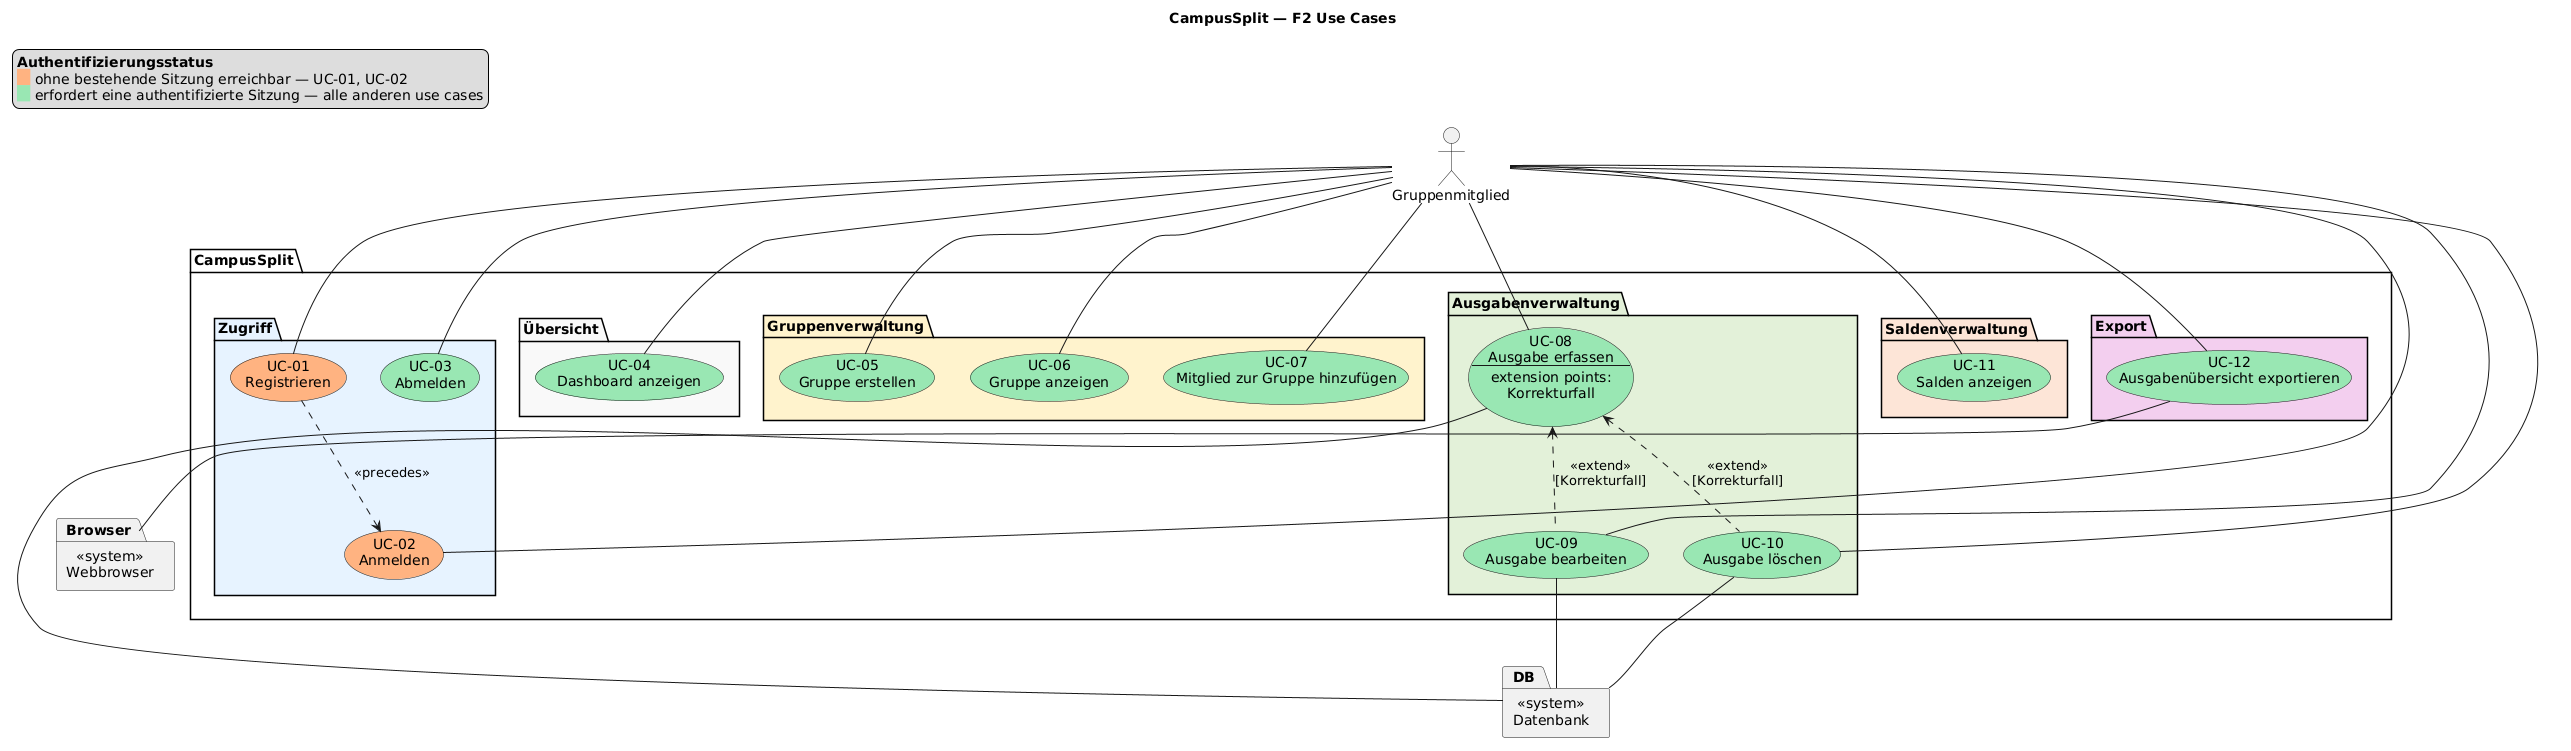

The diagram above was rendered by PlantUML. Its source (embedded in the PNG):
@startuml
skinparam style strictuml
top to bottom direction

title CampusSplit — F2 Use Cases

' --- Legende ---
legend top left
  <b>Authentifizierungsstatus</b>
  <back:#ffb380>   </back> ohne bestehende Sitzung erreichbar — UC-01, UC-02
  <back:#99e6b3>   </back> erfordert eine authentifizierte Sitzung — alle anderen use cases
endlegend

' --- Externe Systeme ---
package "«system»\nWebbrowser" as Browser {
}

package "«system»\nDatenbank" as DB {
}

' --- Hauptsystem ---
package "CampusSplit" {

  package "Zugriff" #e6f2ff {
    usecase "UC-01\nRegistrieren" as UC01 #ffb380
    usecase "UC-02\nAnmelden" as UC02 #ffb380
    usecase "UC-03\nAbmelden" as UC03 #99e6b3
  }

  package "Übersicht" #f9f9f9 {
    usecase "UC-04\nDashboard anzeigen" as UC04 #99e6b3
  }

  package "Gruppenverwaltung" #fff2cc {
    usecase "UC-05\nGruppe erstellen" as UC05 #99e6b3
    usecase "UC-06\nGruppe anzeigen" as UC06 #99e6b3
    usecase "UC-07\nMitglied zur Gruppe hinzufügen" as UC07 #99e6b3
  }

  package "Ausgabenverwaltung" #e2f0d9 {
    usecase "UC-08\nAusgabe erfassen\n--\nextension points:\nKorrekturfall" as UC08 #99e6b3
    usecase "UC-09\nAusgabe bearbeiten" as UC09 #99e6b3
    usecase "UC-10\nAusgabe löschen" as UC10 #99e6b3
  }

  package "Saldenverwaltung" #fce4d6 {
    usecase "UC-11\nSalden anzeigen" as UC11 #99e6b3
  }

  package "Export" #f2ceef {
    usecase "UC-12\nAusgabenübersicht exportieren" as UC12 #99e6b3
  }

}

' --- Akteur ---
actor "Gruppenmitglied" as User

' --- Verbindungen vom Akteur ---
User -- UC01
User -- UC02
User -- UC03
User -- UC04
User -- UC05
User -- UC06
User -- UC07
User -- UC08
User -- UC09
User -- UC10
User -- UC11
User -- UC12

' --- Beziehungen zwischen Use Cases & Systemen ---
UC01 ..> UC02 : <<precedes>>
UC08 <.. UC09 : <<extend>>\n[Korrekturfall]
UC08 <.. UC10 : <<extend>>\n[Korrekturfall]

UC08 -- DB
UC09 -- DB
UC10 -- DB
UC12 -- Browser
@enduml